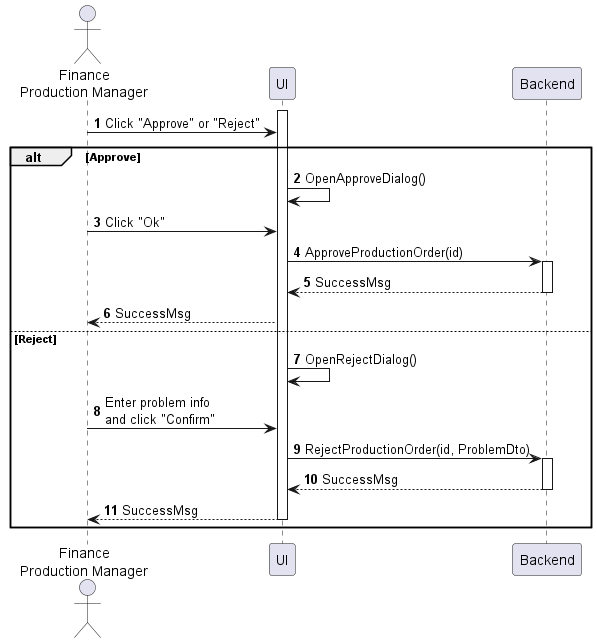

The diagram above was rendered by PlantUML. Its source (embedded in the PNG):
@startuml purchase-requisition-approve
autonumber

actor "Finance\nProduction Manager" as a
participant UI as f
participant Backend as b

activate f
a -> f : Click "Approve" or "Reject"

alt Approve
    f -> f : OpenApproveDialog()
    a -> f : Click "Ok"
    f -> b : ApproveProductionOrder(id)
    activate b
    b --> f : SuccessMsg
    deactivate b
    f --> a : SuccessMsg
else Reject
    f -> f : OpenRejectDialog()
    a -> f : Enter problem info\nand click "Confirm"
    f -> b : RejectProductionOrder(id, ProblemDto)
    activate b
    return SuccessMsg
    f --> a : SuccessMsg
    deactivate f
end
@enduml